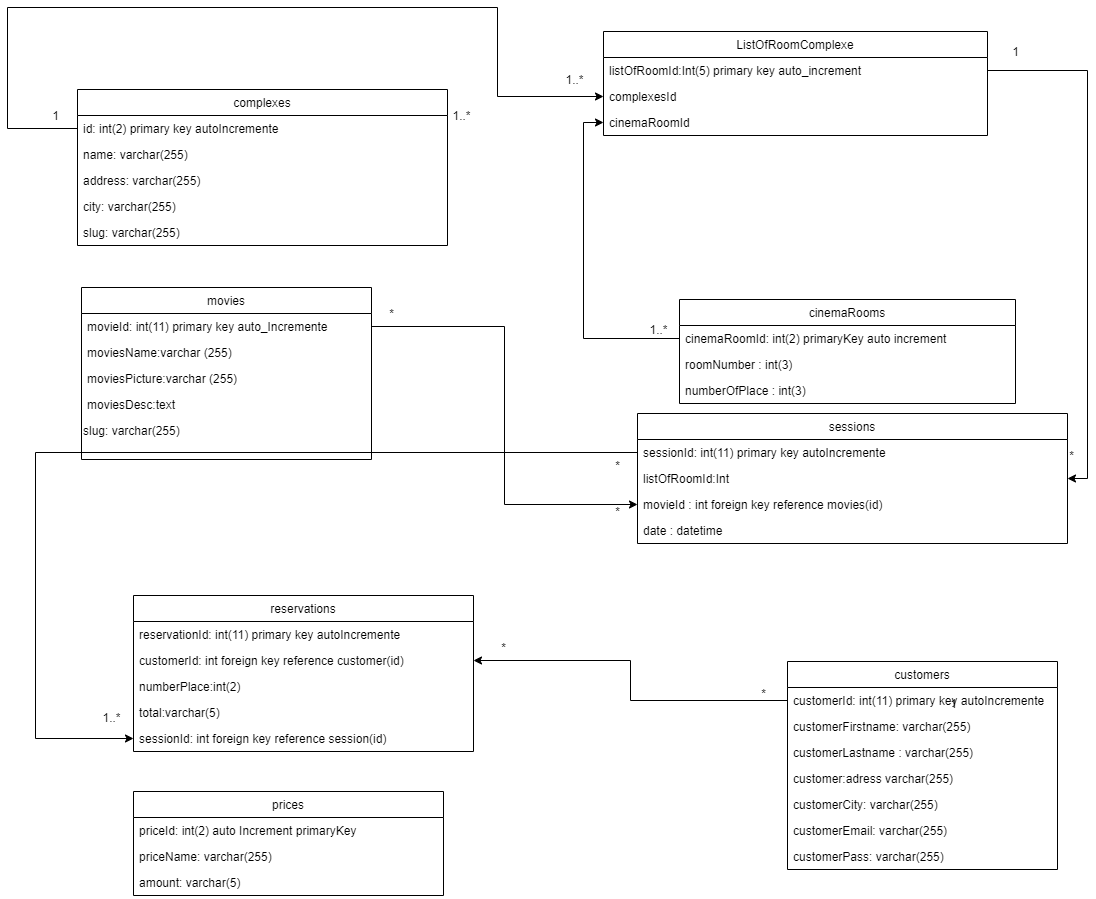

The diagram above was exported from draw.io. Its source (the exported page's mxGraphModel, read from the mxfile embedded in the PNG):
<mxGraphModel dx="2591" dy="1627" grid="1" gridSize="14" guides="1" tooltips="1" connect="1" arrows="1" fold="1" page="1" pageScale="1" pageWidth="1169" pageHeight="827" background="none" math="0" shadow="0">
  <root>
    <mxCell id="0" />
    <mxCell id="1" parent="0" />
    <mxCell id="s12ijiWnU8lxfsL233_1-1" value="complexes" style="swimlane;fontStyle=0;childLayout=stackLayout;horizontal=1;startSize=26;horizontalStack=0;resizeParent=1;resizeParentMax=0;resizeLast=0;collapsible=1;marginBottom=0;" parent="1" vertex="1">
      <mxGeometry x="-294" y="-324" width="370" height="156" as="geometry" />
    </mxCell>
    <mxCell id="s12ijiWnU8lxfsL233_1-2" value="id: int(2) primary key autoIncremente" style="text;strokeColor=none;fillColor=none;align=left;verticalAlign=top;spacingLeft=4;spacingRight=4;overflow=hidden;rotatable=0;points=[[0,0.5],[1,0.5]];portConstraint=eastwest;" parent="s12ijiWnU8lxfsL233_1-1" vertex="1">
      <mxGeometry y="26" width="370" height="26" as="geometry" />
    </mxCell>
    <mxCell id="s12ijiWnU8lxfsL233_1-3" value="name: varchar(255)" style="text;strokeColor=none;fillColor=none;align=left;verticalAlign=top;spacingLeft=4;spacingRight=4;overflow=hidden;rotatable=0;points=[[0,0.5],[1,0.5]];portConstraint=eastwest;" parent="s12ijiWnU8lxfsL233_1-1" vertex="1">
      <mxGeometry y="52" width="370" height="26" as="geometry" />
    </mxCell>
    <mxCell id="s12ijiWnU8lxfsL233_1-5" value="address: varchar(255)&#10;" style="text;strokeColor=none;fillColor=none;align=left;verticalAlign=top;spacingLeft=4;spacingRight=4;overflow=hidden;rotatable=0;points=[[0,0.5],[1,0.5]];portConstraint=eastwest;" parent="s12ijiWnU8lxfsL233_1-1" vertex="1">
      <mxGeometry y="78" width="370" height="26" as="geometry" />
    </mxCell>
    <mxCell id="s12ijiWnU8lxfsL233_1-188" value="city: varchar(255)" style="text;strokeColor=none;fillColor=none;align=left;verticalAlign=top;spacingLeft=4;spacingRight=4;overflow=hidden;rotatable=0;points=[[0,0.5],[1,0.5]];portConstraint=eastwest;" parent="s12ijiWnU8lxfsL233_1-1" vertex="1">
      <mxGeometry y="104" width="370" height="26" as="geometry" />
    </mxCell>
    <mxCell id="s12ijiWnU8lxfsL233_1-4" value="slug: varchar(255)" style="text;strokeColor=none;fillColor=none;align=left;verticalAlign=top;spacingLeft=4;spacingRight=4;overflow=hidden;rotatable=0;points=[[0,0.5],[1,0.5]];portConstraint=eastwest;" parent="s12ijiWnU8lxfsL233_1-1" vertex="1">
      <mxGeometry y="130" width="370" height="26" as="geometry" />
    </mxCell>
    <mxCell id="s12ijiWnU8lxfsL233_1-7" value="cinemaRooms" style="swimlane;fontStyle=0;childLayout=stackLayout;horizontal=1;startSize=26;horizontalStack=0;resizeParent=1;resizeParentMax=0;resizeLast=0;collapsible=1;marginBottom=0;" parent="1" vertex="1">
      <mxGeometry x="308" y="-114" width="336" height="104" as="geometry" />
    </mxCell>
    <mxCell id="s12ijiWnU8lxfsL233_1-8" value="cinemaRoomId: int(2) primaryKey auto increment" style="text;strokeColor=none;fillColor=none;align=left;verticalAlign=top;spacingLeft=4;spacingRight=4;overflow=hidden;rotatable=0;points=[[0,0.5],[1,0.5]];portConstraint=eastwest;" parent="s12ijiWnU8lxfsL233_1-7" vertex="1">
      <mxGeometry y="26" width="336" height="26" as="geometry" />
    </mxCell>
    <mxCell id="s12ijiWnU8lxfsL233_1-10" value="roomNumber : int(3)" style="text;strokeColor=none;fillColor=none;align=left;verticalAlign=top;spacingLeft=4;spacingRight=4;overflow=hidden;rotatable=0;points=[[0,0.5],[1,0.5]];portConstraint=eastwest;" parent="s12ijiWnU8lxfsL233_1-7" vertex="1">
      <mxGeometry y="52" width="336" height="26" as="geometry" />
    </mxCell>
    <mxCell id="s12ijiWnU8lxfsL233_1-210" value="numberOfPlace : int(3)" style="text;strokeColor=none;fillColor=none;align=left;verticalAlign=top;spacingLeft=4;spacingRight=4;overflow=hidden;rotatable=0;points=[[0,0.5],[1,0.5]];portConstraint=eastwest;" parent="s12ijiWnU8lxfsL233_1-7" vertex="1">
      <mxGeometry y="78" width="336" height="26" as="geometry" />
    </mxCell>
    <mxCell id="s12ijiWnU8lxfsL233_1-11" value="prices" style="swimlane;fontStyle=0;childLayout=stackLayout;horizontal=1;startSize=26;horizontalStack=0;resizeParent=1;resizeParentMax=0;resizeLast=0;collapsible=1;marginBottom=0;" parent="1" vertex="1">
      <mxGeometry x="-238" y="378" width="310" height="104" as="geometry" />
    </mxCell>
    <mxCell id="s12ijiWnU8lxfsL233_1-12" value="priceId: int(2) auto Increment primaryKey" style="text;strokeColor=none;fillColor=none;align=left;verticalAlign=top;spacingLeft=4;spacingRight=4;overflow=hidden;rotatable=0;points=[[0,0.5],[1,0.5]];portConstraint=eastwest;" parent="s12ijiWnU8lxfsL233_1-11" vertex="1">
      <mxGeometry y="26" width="310" height="26" as="geometry" />
    </mxCell>
    <mxCell id="s12ijiWnU8lxfsL233_1-13" value="priceName: varchar(255)" style="text;strokeColor=none;fillColor=none;align=left;verticalAlign=top;spacingLeft=4;spacingRight=4;overflow=hidden;rotatable=0;points=[[0,0.5],[1,0.5]];portConstraint=eastwest;" parent="s12ijiWnU8lxfsL233_1-11" vertex="1">
      <mxGeometry y="52" width="310" height="26" as="geometry" />
    </mxCell>
    <mxCell id="s12ijiWnU8lxfsL233_1-14" value="amount: varchar(5)" style="text;strokeColor=none;fillColor=none;align=left;verticalAlign=top;spacingLeft=4;spacingRight=4;overflow=hidden;rotatable=0;points=[[0,0.5],[1,0.5]];portConstraint=eastwest;" parent="s12ijiWnU8lxfsL233_1-11" vertex="1">
      <mxGeometry y="78" width="310" height="26" as="geometry" />
    </mxCell>
    <mxCell id="s12ijiWnU8lxfsL233_1-15" value="customers" style="swimlane;fontStyle=0;childLayout=stackLayout;horizontal=1;startSize=26;horizontalStack=0;resizeParent=1;resizeParentMax=0;resizeLast=0;collapsible=1;marginBottom=0;" parent="1" vertex="1">
      <mxGeometry x="416" y="248" width="270" height="208" as="geometry" />
    </mxCell>
    <mxCell id="s12ijiWnU8lxfsL233_1-16" value="customerId: int(11) primary key autoIncremente" style="text;strokeColor=none;fillColor=none;align=left;verticalAlign=top;spacingLeft=4;spacingRight=4;overflow=hidden;rotatable=0;points=[[0,0.5],[1,0.5]];portConstraint=eastwest;" parent="s12ijiWnU8lxfsL233_1-15" vertex="1">
      <mxGeometry y="26" width="270" height="26" as="geometry" />
    </mxCell>
    <mxCell id="s12ijiWnU8lxfsL233_1-17" value="customerFirstname: varchar(255)" style="text;strokeColor=none;fillColor=none;align=left;verticalAlign=top;spacingLeft=4;spacingRight=4;overflow=hidden;rotatable=0;points=[[0,0.5],[1,0.5]];portConstraint=eastwest;" parent="s12ijiWnU8lxfsL233_1-15" vertex="1">
      <mxGeometry y="52" width="270" height="26" as="geometry" />
    </mxCell>
    <mxCell id="s12ijiWnU8lxfsL233_1-18" value="customerLastname : varchar(255)" style="text;strokeColor=none;fillColor=none;align=left;verticalAlign=top;spacingLeft=4;spacingRight=4;overflow=hidden;rotatable=0;points=[[0,0.5],[1,0.5]];portConstraint=eastwest;" parent="s12ijiWnU8lxfsL233_1-15" vertex="1">
      <mxGeometry y="78" width="270" height="26" as="geometry" />
    </mxCell>
    <mxCell id="s12ijiWnU8lxfsL233_1-19" value="customer:adress varchar(255)" style="text;strokeColor=none;fillColor=none;align=left;verticalAlign=top;spacingLeft=4;spacingRight=4;overflow=hidden;rotatable=0;points=[[0,0.5],[1,0.5]];portConstraint=eastwest;" parent="s12ijiWnU8lxfsL233_1-15" vertex="1">
      <mxGeometry y="104" width="270" height="26" as="geometry" />
    </mxCell>
    <mxCell id="s12ijiWnU8lxfsL233_1-20" value="customerCity: varchar(255)" style="text;strokeColor=none;fillColor=none;align=left;verticalAlign=top;spacingLeft=4;spacingRight=4;overflow=hidden;rotatable=0;points=[[0,0.5],[1,0.5]];portConstraint=eastwest;" parent="s12ijiWnU8lxfsL233_1-15" vertex="1">
      <mxGeometry y="130" width="270" height="26" as="geometry" />
    </mxCell>
    <mxCell id="s12ijiWnU8lxfsL233_1-199" value="customerEmail: varchar(255)" style="text;strokeColor=none;fillColor=none;align=left;verticalAlign=top;spacingLeft=4;spacingRight=4;overflow=hidden;rotatable=0;points=[[0,0.5],[1,0.5]];portConstraint=eastwest;" parent="s12ijiWnU8lxfsL233_1-15" vertex="1">
      <mxGeometry y="156" width="270" height="26" as="geometry" />
    </mxCell>
    <mxCell id="s12ijiWnU8lxfsL233_1-21" value="customerPass: varchar(255)" style="text;strokeColor=none;fillColor=none;align=left;verticalAlign=top;spacingLeft=4;spacingRight=4;overflow=hidden;rotatable=0;points=[[0,0.5],[1,0.5]];portConstraint=eastwest;" parent="s12ijiWnU8lxfsL233_1-15" vertex="1">
      <mxGeometry y="182" width="270" height="26" as="geometry" />
    </mxCell>
    <mxCell id="s12ijiWnU8lxfsL233_1-22" value="movies" style="swimlane;fontStyle=0;childLayout=stackLayout;horizontal=1;startSize=26;horizontalStack=0;resizeParent=1;resizeParentMax=0;resizeLast=0;collapsible=1;marginBottom=0;" parent="1" vertex="1">
      <mxGeometry x="-290" y="-126" width="290" height="172" as="geometry" />
    </mxCell>
    <mxCell id="s12ijiWnU8lxfsL233_1-23" value="movieId: int(11) primary key auto_Incremente" style="text;strokeColor=none;fillColor=none;align=left;verticalAlign=top;spacingLeft=4;spacingRight=4;overflow=hidden;rotatable=0;points=[[0,0.5],[1,0.5]];portConstraint=eastwest;" parent="s12ijiWnU8lxfsL233_1-22" vertex="1">
      <mxGeometry y="26" width="290" height="26" as="geometry" />
    </mxCell>
    <mxCell id="s12ijiWnU8lxfsL233_1-24" value="moviesName:varchar (255)" style="text;strokeColor=none;fillColor=none;align=left;verticalAlign=top;spacingLeft=4;spacingRight=4;overflow=hidden;rotatable=0;points=[[0,0.5],[1,0.5]];portConstraint=eastwest;" parent="s12ijiWnU8lxfsL233_1-22" vertex="1">
      <mxGeometry y="52" width="290" height="26" as="geometry" />
    </mxCell>
    <mxCell id="s12ijiWnU8lxfsL233_1-212" value="moviesPicture:varchar (255)" style="text;strokeColor=none;fillColor=none;align=left;verticalAlign=top;spacingLeft=4;spacingRight=4;overflow=hidden;rotatable=0;points=[[0,0.5],[1,0.5]];portConstraint=eastwest;" parent="s12ijiWnU8lxfsL233_1-22" vertex="1">
      <mxGeometry y="78" width="290" height="26" as="geometry" />
    </mxCell>
    <mxCell id="s12ijiWnU8lxfsL233_1-25" value="moviesDesc:text " style="text;strokeColor=none;fillColor=none;align=left;verticalAlign=top;spacingLeft=4;spacingRight=4;overflow=hidden;rotatable=0;points=[[0,0.5],[1,0.5]];portConstraint=eastwest;" parent="s12ijiWnU8lxfsL233_1-22" vertex="1">
      <mxGeometry y="104" width="290" height="26" as="geometry" />
    </mxCell>
    <mxCell id="s12ijiWnU8lxfsL233_1-190" value="&lt;span style=&quot;color: rgb(0, 0, 0); font-family: helvetica; font-size: 12px; font-style: normal; font-weight: 400; letter-spacing: normal; text-align: left; text-indent: 0px; text-transform: none; word-spacing: 0px; background-color: rgb(255, 255, 255); display: inline; float: none;&quot;&gt;slug: varchar(255)&lt;/span&gt;" style="text;whiteSpace=wrap;html=1;" parent="s12ijiWnU8lxfsL233_1-22" vertex="1">
      <mxGeometry y="130" width="290" height="42" as="geometry" />
    </mxCell>
    <mxCell id="s12ijiWnU8lxfsL233_1-27" value="reservations" style="swimlane;fontStyle=0;childLayout=stackLayout;horizontal=1;startSize=26;horizontalStack=0;resizeParent=1;resizeParentMax=0;resizeLast=0;collapsible=1;marginBottom=0;" parent="1" vertex="1">
      <mxGeometry x="-238" y="182" width="340" height="156" as="geometry" />
    </mxCell>
    <mxCell id="s12ijiWnU8lxfsL233_1-28" value="reservationId: int(11) primary key autoIncremente" style="text;strokeColor=none;fillColor=none;align=left;verticalAlign=top;spacingLeft=4;spacingRight=4;overflow=hidden;rotatable=0;points=[[0,0.5],[1,0.5]];portConstraint=eastwest;" parent="s12ijiWnU8lxfsL233_1-27" vertex="1">
      <mxGeometry y="26" width="340" height="26" as="geometry" />
    </mxCell>
    <mxCell id="s12ijiWnU8lxfsL233_1-29" value="customerId: int foreign key reference customer(id)" style="text;strokeColor=none;fillColor=none;align=left;verticalAlign=top;spacingLeft=4;spacingRight=4;overflow=hidden;rotatable=0;points=[[0,0.5],[1,0.5]];portConstraint=eastwest;" parent="s12ijiWnU8lxfsL233_1-27" vertex="1">
      <mxGeometry y="52" width="340" height="26" as="geometry" />
    </mxCell>
    <mxCell id="s12ijiWnU8lxfsL233_1-31" value="numberPlace:int(2)" style="text;strokeColor=none;fillColor=none;align=left;verticalAlign=top;spacingLeft=4;spacingRight=4;overflow=hidden;rotatable=0;points=[[0,0.5],[1,0.5]];portConstraint=eastwest;" parent="s12ijiWnU8lxfsL233_1-27" vertex="1">
      <mxGeometry y="78" width="340" height="26" as="geometry" />
    </mxCell>
    <mxCell id="s12ijiWnU8lxfsL233_1-39" value="total:varchar(5)" style="text;strokeColor=none;fillColor=none;align=left;verticalAlign=top;spacingLeft=4;spacingRight=4;overflow=hidden;rotatable=0;points=[[0,0.5],[1,0.5]];portConstraint=eastwest;" parent="s12ijiWnU8lxfsL233_1-27" vertex="1">
      <mxGeometry y="104" width="340" height="26" as="geometry" />
    </mxCell>
    <mxCell id="s12ijiWnU8lxfsL233_1-30" value="sessionId: int foreign key reference session(id)" style="text;strokeColor=none;fillColor=none;align=left;verticalAlign=top;spacingLeft=4;spacingRight=4;overflow=hidden;rotatable=0;points=[[0,0.5],[1,0.5]];portConstraint=eastwest;" parent="s12ijiWnU8lxfsL233_1-27" vertex="1">
      <mxGeometry y="130" width="340" height="26" as="geometry" />
    </mxCell>
    <mxCell id="s12ijiWnU8lxfsL233_1-32" value="sessions" style="swimlane;fontStyle=0;childLayout=stackLayout;horizontal=1;startSize=26;fillColor=none;horizontalStack=0;resizeParent=1;resizeParentMax=0;resizeLast=0;collapsible=1;marginBottom=0;" parent="1" vertex="1">
      <mxGeometry x="266" width="430" height="130" as="geometry" />
    </mxCell>
    <mxCell id="s12ijiWnU8lxfsL233_1-34" value="sessionId: int(11) primary key autoIncremente" style="text;strokeColor=none;fillColor=none;align=left;verticalAlign=top;spacingLeft=4;spacingRight=4;overflow=hidden;rotatable=0;points=[[0,0.5],[1,0.5]];portConstraint=eastwest;" parent="s12ijiWnU8lxfsL233_1-32" vertex="1">
      <mxGeometry y="26" width="430" height="26" as="geometry" />
    </mxCell>
    <mxCell id="s12ijiWnU8lxfsL233_1-202" value="listOfRoomId:Int" style="text;strokeColor=none;fillColor=none;align=left;verticalAlign=top;spacingLeft=4;spacingRight=4;overflow=hidden;rotatable=0;points=[[0,0.5],[1,0.5]];portConstraint=eastwest;" parent="s12ijiWnU8lxfsL233_1-32" vertex="1">
      <mxGeometry y="52" width="430" height="26" as="geometry" />
    </mxCell>
    <mxCell id="s12ijiWnU8lxfsL233_1-36" value="movieId : int foreign key reference movies(id)" style="text;strokeColor=none;fillColor=none;align=left;verticalAlign=top;spacingLeft=4;spacingRight=4;overflow=hidden;rotatable=0;points=[[0,0.5],[1,0.5]];portConstraint=eastwest;" parent="s12ijiWnU8lxfsL233_1-32" vertex="1">
      <mxGeometry y="78" width="430" height="26" as="geometry" />
    </mxCell>
    <mxCell id="s12ijiWnU8lxfsL233_1-40" value="date : datetime" style="text;strokeColor=none;fillColor=none;align=left;verticalAlign=top;spacingLeft=4;spacingRight=4;overflow=hidden;rotatable=0;points=[[0,0.5],[1,0.5]];portConstraint=eastwest;" parent="s12ijiWnU8lxfsL233_1-32" vertex="1">
      <mxGeometry y="104" width="430" height="26" as="geometry" />
    </mxCell>
    <mxCell id="s12ijiWnU8lxfsL233_1-41" style="edgeStyle=orthogonalEdgeStyle;rounded=0;orthogonalLoop=1;jettySize=auto;html=1;entryX=1;entryY=0.5;entryDx=0;entryDy=0;" parent="1" source="s12ijiWnU8lxfsL233_1-16" target="s12ijiWnU8lxfsL233_1-29" edge="1">
      <mxGeometry relative="1" as="geometry" />
    </mxCell>
    <mxCell id="s12ijiWnU8lxfsL233_1-42" value="*" style="text;html=1;align=center;verticalAlign=middle;resizable=0;points=[];autosize=1;strokeColor=none;" parent="1" vertex="1">
      <mxGeometry x="118" y="220" width="28" height="28" as="geometry" />
    </mxCell>
    <mxCell id="s12ijiWnU8lxfsL233_1-44" value="1" style="text;html=1;align=center;verticalAlign=middle;resizable=0;points=[];autosize=1;strokeColor=none;" parent="1" vertex="1">
      <mxGeometry x="568" y="276" width="28" height="28" as="geometry" />
    </mxCell>
    <mxCell id="s12ijiWnU8lxfsL233_1-177" style="edgeStyle=orthogonalEdgeStyle;rounded=0;orthogonalLoop=1;jettySize=auto;html=1;exitX=1;exitY=0.5;exitDx=0;exitDy=0;entryX=0;entryY=0.5;entryDx=0;entryDy=0;" parent="1" source="s12ijiWnU8lxfsL233_1-23" target="s12ijiWnU8lxfsL233_1-36" edge="1">
      <mxGeometry relative="1" as="geometry" />
    </mxCell>
    <mxCell id="s12ijiWnU8lxfsL233_1-180" value="1..*" style="text;html=1;align=center;verticalAlign=middle;resizable=0;points=[];autosize=1;strokeColor=none;" parent="1" vertex="1">
      <mxGeometry x="69" y="-312" width="42" height="28" as="geometry" />
    </mxCell>
    <mxCell id="s12ijiWnU8lxfsL233_1-184" value="*" style="text;html=1;align=center;verticalAlign=middle;resizable=0;points=[];autosize=1;strokeColor=none;" parent="1" vertex="1">
      <mxGeometry x="232" y="38" width="28" height="28" as="geometry" />
    </mxCell>
    <mxCell id="s12ijiWnU8lxfsL233_1-185" value="*" style="text;html=1;align=center;verticalAlign=middle;resizable=0;points=[];autosize=1;strokeColor=none;" parent="1" vertex="1">
      <mxGeometry x="6" y="-114" width="28" height="28" as="geometry" />
    </mxCell>
    <mxCell id="s12ijiWnU8lxfsL233_1-187" value="*" style="text;html=1;align=center;verticalAlign=middle;resizable=0;points=[];autosize=1;strokeColor=none;" parent="1" vertex="1">
      <mxGeometry x="686" y="28" width="28" height="28" as="geometry" />
    </mxCell>
    <mxCell id="s12ijiWnU8lxfsL233_1-191" value="ListOfRoomComplexe" style="swimlane;fontStyle=0;childLayout=stackLayout;horizontal=1;startSize=26;horizontalStack=0;resizeParent=1;resizeParentMax=0;resizeLast=0;collapsible=1;marginBottom=0;" parent="1" vertex="1">
      <mxGeometry x="232" y="-382" width="384" height="104" as="geometry" />
    </mxCell>
    <mxCell id="s12ijiWnU8lxfsL233_1-200" value="listOfRoomId:Int(5) primary key auto_increment" style="text;strokeColor=none;fillColor=none;align=left;verticalAlign=top;spacingLeft=4;spacingRight=4;overflow=hidden;rotatable=0;points=[[0,0.5],[1,0.5]];portConstraint=eastwest;" parent="s12ijiWnU8lxfsL233_1-191" vertex="1">
      <mxGeometry y="26" width="384" height="26" as="geometry" />
    </mxCell>
    <mxCell id="s12ijiWnU8lxfsL233_1-192" value="complexesId " style="text;strokeColor=none;fillColor=none;align=left;verticalAlign=top;spacingLeft=4;spacingRight=4;overflow=hidden;rotatable=0;points=[[0,0.5],[1,0.5]];portConstraint=eastwest;" parent="s12ijiWnU8lxfsL233_1-191" vertex="1">
      <mxGeometry y="52" width="384" height="26" as="geometry" />
    </mxCell>
    <mxCell id="s12ijiWnU8lxfsL233_1-193" value="cinemaRoomId" style="text;strokeColor=none;fillColor=none;align=left;verticalAlign=top;spacingLeft=4;spacingRight=4;overflow=hidden;rotatable=0;points=[[0,0.5],[1,0.5]];portConstraint=eastwest;" parent="s12ijiWnU8lxfsL233_1-191" vertex="1">
      <mxGeometry y="78" width="384" height="26" as="geometry" />
    </mxCell>
    <mxCell id="s12ijiWnU8lxfsL233_1-195" style="edgeStyle=orthogonalEdgeStyle;rounded=0;orthogonalLoop=1;jettySize=auto;html=1;exitX=0;exitY=0.5;exitDx=0;exitDy=0;entryX=0;entryY=0.5;entryDx=0;entryDy=0;" parent="1" source="s12ijiWnU8lxfsL233_1-2" target="s12ijiWnU8lxfsL233_1-192" edge="1">
      <mxGeometry relative="1" as="geometry">
        <mxPoint x="196" y="-330" as="targetPoint" />
        <Array as="points">
          <mxPoint x="-364" y="-285" />
          <mxPoint x="-364" y="-406" />
          <mxPoint x="126" y="-406" />
          <mxPoint x="126" y="-317" />
        </Array>
      </mxGeometry>
    </mxCell>
    <mxCell id="s12ijiWnU8lxfsL233_1-196" style="edgeStyle=orthogonalEdgeStyle;rounded=0;orthogonalLoop=1;jettySize=auto;html=1;exitX=0;exitY=0.5;exitDx=0;exitDy=0;entryX=0;entryY=0.5;entryDx=0;entryDy=0;" parent="1" source="s12ijiWnU8lxfsL233_1-8" target="s12ijiWnU8lxfsL233_1-193" edge="1">
      <mxGeometry relative="1" as="geometry" />
    </mxCell>
    <mxCell id="s12ijiWnU8lxfsL233_1-197" value="1" style="text;html=1;align=center;verticalAlign=middle;resizable=0;points=[];autosize=1;strokeColor=none;" parent="1" vertex="1">
      <mxGeometry x="-330" y="-312" width="28" height="28" as="geometry" />
    </mxCell>
    <mxCell id="s12ijiWnU8lxfsL233_1-198" value="1..*" style="text;html=1;align=center;verticalAlign=middle;resizable=0;points=[];autosize=1;strokeColor=none;" parent="1" vertex="1">
      <mxGeometry x="266" y="-98" width="42" height="28" as="geometry" />
    </mxCell>
    <mxCell id="s12ijiWnU8lxfsL233_1-181" value="*" style="text;html=1;align=center;verticalAlign=middle;resizable=0;points=[];autosize=1;strokeColor=none;" parent="1" vertex="1">
      <mxGeometry x="232" y="84" width="28" height="28" as="geometry" />
    </mxCell>
    <mxCell id="s12ijiWnU8lxfsL233_1-204" style="edgeStyle=orthogonalEdgeStyle;rounded=0;orthogonalLoop=1;jettySize=auto;html=1;exitX=1;exitY=0.5;exitDx=0;exitDy=0;entryX=1;entryY=0.5;entryDx=0;entryDy=0;" parent="1" source="s12ijiWnU8lxfsL233_1-200" target="s12ijiWnU8lxfsL233_1-202" edge="1">
      <mxGeometry relative="1" as="geometry" />
    </mxCell>
    <mxCell id="s12ijiWnU8lxfsL233_1-205" value="1" style="text;html=1;align=center;verticalAlign=middle;resizable=0;points=[];autosize=1;strokeColor=none;" parent="1" vertex="1">
      <mxGeometry x="630" y="-376" width="28" height="28" as="geometry" />
    </mxCell>
    <mxCell id="s12ijiWnU8lxfsL233_1-206" style="edgeStyle=orthogonalEdgeStyle;rounded=0;orthogonalLoop=1;jettySize=auto;html=1;exitX=0;exitY=0.5;exitDx=0;exitDy=0;entryX=0;entryY=0.5;entryDx=0;entryDy=0;" parent="1" source="s12ijiWnU8lxfsL233_1-34" target="s12ijiWnU8lxfsL233_1-30" edge="1">
      <mxGeometry relative="1" as="geometry">
        <Array as="points">
          <mxPoint x="-336" y="39" />
          <mxPoint x="-336" y="325" />
        </Array>
      </mxGeometry>
    </mxCell>
    <mxCell id="s12ijiWnU8lxfsL233_1-207" value="1..*" style="text;html=1;align=center;verticalAlign=middle;resizable=0;points=[];autosize=1;strokeColor=none;" parent="1" vertex="1">
      <mxGeometry x="-281" y="290" width="42" height="28" as="geometry" />
    </mxCell>
    <mxCell id="s12ijiWnU8lxfsL233_1-208" value="*" style="text;html=1;align=center;verticalAlign=middle;resizable=0;points=[];autosize=1;strokeColor=none;" parent="1" vertex="1">
      <mxGeometry x="378" y="266" width="28" height="28" as="geometry" />
    </mxCell>
    <mxCell id="s12ijiWnU8lxfsL233_1-209" value="1..*" style="text;html=1;align=center;verticalAlign=middle;resizable=0;points=[];autosize=1;strokeColor=none;" parent="1" vertex="1">
      <mxGeometry x="182" y="-348" width="42" height="28" as="geometry" />
    </mxCell>
  </root>
</mxGraphModel>